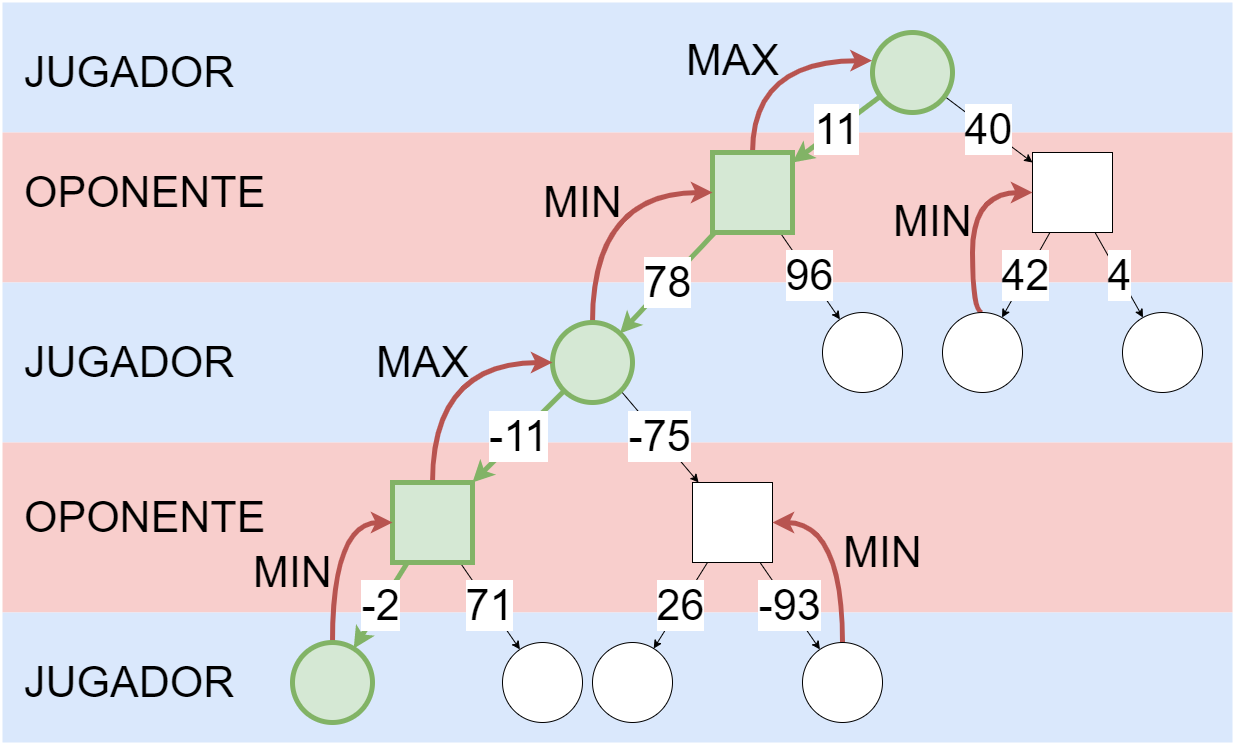

The diagram above was exported from draw.io. Its source (the exported page's mxGraphModel, read from the mxfile embedded in the PNG):
<mxGraphModel dx="2342" dy="1318" grid="1" gridSize="10" guides="1" tooltips="1" connect="1" arrows="1" fold="1" page="1" pageScale="1" pageWidth="850" pageHeight="1100" math="0" shadow="0">
  <root>
    <mxCell id="0" />
    <mxCell id="1" parent="0" />
    <mxCell id="cA_wUig1Wg4S2q7Sx84P-49" value="" style="rounded=0;whiteSpace=wrap;html=1;fontSize=43;strokeWidth=5;fillColor=#dae8fc;strokeColor=none;" vertex="1" parent="1">
      <mxGeometry x="-470" y="50" width="1230" height="130" as="geometry" />
    </mxCell>
    <mxCell id="cA_wUig1Wg4S2q7Sx84P-48" value="" style="rounded=0;whiteSpace=wrap;html=1;fontSize=43;strokeWidth=5;fillColor=#f8cecc;strokeColor=none;" vertex="1" parent="1">
      <mxGeometry x="-470" y="180" width="1230" height="150" as="geometry" />
    </mxCell>
    <mxCell id="cA_wUig1Wg4S2q7Sx84P-47" value="" style="rounded=0;whiteSpace=wrap;html=1;fontSize=43;strokeWidth=5;fillColor=#dae8fc;strokeColor=none;" vertex="1" parent="1">
      <mxGeometry x="-470" y="330" width="1230" height="160" as="geometry" />
    </mxCell>
    <mxCell id="cA_wUig1Wg4S2q7Sx84P-46" value="" style="rounded=0;whiteSpace=wrap;html=1;fontSize=43;strokeWidth=5;fillColor=#f8cecc;strokeColor=none;" vertex="1" parent="1">
      <mxGeometry x="-470" y="490" width="1230" height="170" as="geometry" />
    </mxCell>
    <mxCell id="cA_wUig1Wg4S2q7Sx84P-45" value="" style="rounded=0;whiteSpace=wrap;html=1;fontSize=43;strokeWidth=5;fillColor=#dae8fc;strokeColor=none;" vertex="1" parent="1">
      <mxGeometry x="-470" y="660" width="1230" height="130" as="geometry" />
    </mxCell>
    <mxCell id="cA_wUig1Wg4S2q7Sx84P-3" value="&lt;font style=&quot;font-size: 43px;&quot;&gt;11&lt;/font&gt;" style="rounded=0;orthogonalLoop=1;jettySize=auto;html=1;fontSize=43;fillColor=#d5e8d4;strokeColor=#82b366;strokeWidth=5;" edge="1" parent="1" source="cA_wUig1Wg4S2q7Sx84P-1" target="cA_wUig1Wg4S2q7Sx84P-2">
      <mxGeometry relative="1" as="geometry" />
    </mxCell>
    <mxCell id="cA_wUig1Wg4S2q7Sx84P-5" value="40" style="rounded=0;orthogonalLoop=1;jettySize=auto;html=1;fontSize=43;" edge="1" parent="1" source="cA_wUig1Wg4S2q7Sx84P-1" target="cA_wUig1Wg4S2q7Sx84P-4">
      <mxGeometry relative="1" as="geometry" />
    </mxCell>
    <mxCell id="cA_wUig1Wg4S2q7Sx84P-1" value="" style="ellipse;whiteSpace=wrap;html=1;aspect=fixed;fillColor=#d5e8d4;strokeColor=#82b366;strokeWidth=5;" vertex="1" parent="1">
      <mxGeometry x="400" y="80" width="80" height="80" as="geometry" />
    </mxCell>
    <mxCell id="cA_wUig1Wg4S2q7Sx84P-7" value="78" style="edgeStyle=none;rounded=0;orthogonalLoop=1;jettySize=auto;html=1;fontSize=43;fillColor=#d5e8d4;strokeColor=#82b366;strokeWidth=5;" edge="1" parent="1" source="cA_wUig1Wg4S2q7Sx84P-2" target="cA_wUig1Wg4S2q7Sx84P-6">
      <mxGeometry relative="1" as="geometry" />
    </mxCell>
    <mxCell id="cA_wUig1Wg4S2q7Sx84P-9" value="96" style="edgeStyle=none;rounded=0;orthogonalLoop=1;jettySize=auto;html=1;fontSize=43;" edge="1" parent="1" source="cA_wUig1Wg4S2q7Sx84P-2" target="cA_wUig1Wg4S2q7Sx84P-8">
      <mxGeometry relative="1" as="geometry" />
    </mxCell>
    <mxCell id="cA_wUig1Wg4S2q7Sx84P-53" value="MAX" style="edgeStyle=orthogonalEdgeStyle;curved=1;rounded=0;orthogonalLoop=1;jettySize=auto;html=1;exitX=0.5;exitY=0;exitDx=0;exitDy=0;entryX=-0.006;entryY=0.352;entryDx=0;entryDy=0;entryPerimeter=0;labelBackgroundColor=none;fontSize=43;strokeWidth=5;elbow=vertical;fillColor=#f8cecc;strokeColor=#b85450;" edge="1" parent="1" source="cA_wUig1Wg4S2q7Sx84P-2" target="cA_wUig1Wg4S2q7Sx84P-1">
      <mxGeometry x="-0.131" y="20" relative="1" as="geometry">
        <mxPoint x="-20" y="20" as="offset" />
      </mxGeometry>
    </mxCell>
    <mxCell id="cA_wUig1Wg4S2q7Sx84P-2" value="" style="square;whiteSpace=wrap;html=1;aspect=fixed;fillColor=#d5e8d4;strokeColor=#82b366;strokeWidth=5;" vertex="1" parent="1">
      <mxGeometry x="240" y="200" width="80" height="80" as="geometry" />
    </mxCell>
    <mxCell id="cA_wUig1Wg4S2q7Sx84P-11" value="42" style="edgeStyle=none;rounded=0;orthogonalLoop=1;jettySize=auto;html=1;fontSize=43;" edge="1" parent="1" source="cA_wUig1Wg4S2q7Sx84P-4" target="cA_wUig1Wg4S2q7Sx84P-10">
      <mxGeometry relative="1" as="geometry" />
    </mxCell>
    <mxCell id="cA_wUig1Wg4S2q7Sx84P-13" value="4" style="edgeStyle=none;rounded=0;orthogonalLoop=1;jettySize=auto;html=1;fontSize=43;" edge="1" parent="1" source="cA_wUig1Wg4S2q7Sx84P-4" target="cA_wUig1Wg4S2q7Sx84P-12">
      <mxGeometry relative="1" as="geometry" />
    </mxCell>
    <mxCell id="cA_wUig1Wg4S2q7Sx84P-4" value="" style="square;whiteSpace=wrap;html=1;aspect=fixed;" vertex="1" parent="1">
      <mxGeometry x="560" y="200" width="80" height="80" as="geometry" />
    </mxCell>
    <mxCell id="cA_wUig1Wg4S2q7Sx84P-19" value="-11" style="edgeStyle=none;rounded=0;orthogonalLoop=1;jettySize=auto;html=1;exitX=0;exitY=1;exitDx=0;exitDy=0;fontSize=43;fillColor=#d5e8d4;strokeColor=#82b366;strokeWidth=5;" edge="1" parent="1" source="cA_wUig1Wg4S2q7Sx84P-6" target="cA_wUig1Wg4S2q7Sx84P-16">
      <mxGeometry relative="1" as="geometry" />
    </mxCell>
    <mxCell id="cA_wUig1Wg4S2q7Sx84P-25" value="-75" style="edgeStyle=none;rounded=0;orthogonalLoop=1;jettySize=auto;html=1;exitX=1;exitY=1;exitDx=0;exitDy=0;fontSize=43;" edge="1" parent="1" source="cA_wUig1Wg4S2q7Sx84P-6" target="cA_wUig1Wg4S2q7Sx84P-22">
      <mxGeometry relative="1" as="geometry" />
    </mxCell>
    <mxCell id="cA_wUig1Wg4S2q7Sx84P-52" value="MIN" style="edgeStyle=orthogonalEdgeStyle;curved=1;rounded=0;orthogonalLoop=1;jettySize=auto;html=1;exitX=0.5;exitY=0;exitDx=0;exitDy=0;entryX=0;entryY=0.5;entryDx=0;entryDy=0;labelBackgroundColor=none;fontSize=43;strokeWidth=5;elbow=vertical;fillColor=#f8cecc;strokeColor=#b85450;" edge="1" parent="1" source="cA_wUig1Wg4S2q7Sx84P-6" target="cA_wUig1Wg4S2q7Sx84P-2">
      <mxGeometry x="-0.04" y="10" relative="1" as="geometry">
        <mxPoint as="offset" />
      </mxGeometry>
    </mxCell>
    <mxCell id="cA_wUig1Wg4S2q7Sx84P-6" value="" style="ellipse;whiteSpace=wrap;html=1;aspect=fixed;fillColor=#d5e8d4;strokeColor=#82b366;strokeWidth=5;" vertex="1" parent="1">
      <mxGeometry x="80" y="370" width="80" height="80" as="geometry" />
    </mxCell>
    <mxCell id="cA_wUig1Wg4S2q7Sx84P-8" value="" style="ellipse;whiteSpace=wrap;html=1;aspect=fixed;" vertex="1" parent="1">
      <mxGeometry x="350" y="360" width="80" height="80" as="geometry" />
    </mxCell>
    <mxCell id="cA_wUig1Wg4S2q7Sx84P-55" value="MIN" style="edgeStyle=orthogonalEdgeStyle;curved=1;rounded=0;orthogonalLoop=1;jettySize=auto;html=1;exitX=0.5;exitY=0;exitDx=0;exitDy=0;entryX=0;entryY=0.5;entryDx=0;entryDy=0;labelBackgroundColor=none;fontSize=43;strokeWidth=5;elbow=vertical;fillColor=#f8cecc;strokeColor=#b85450;" edge="1" parent="1" source="cA_wUig1Wg4S2q7Sx84P-10" target="cA_wUig1Wg4S2q7Sx84P-4">
      <mxGeometry x="0.0588" y="40" relative="1" as="geometry">
        <Array as="points">
          <mxPoint x="500" y="360" />
          <mxPoint x="500" y="240" />
        </Array>
        <mxPoint y="-1" as="offset" />
      </mxGeometry>
    </mxCell>
    <mxCell id="cA_wUig1Wg4S2q7Sx84P-10" value="" style="ellipse;whiteSpace=wrap;html=1;aspect=fixed;" vertex="1" parent="1">
      <mxGeometry x="470" y="360" width="80" height="80" as="geometry" />
    </mxCell>
    <mxCell id="cA_wUig1Wg4S2q7Sx84P-12" value="" style="ellipse;whiteSpace=wrap;html=1;aspect=fixed;" vertex="1" parent="1">
      <mxGeometry x="650" y="360" width="80" height="80" as="geometry" />
    </mxCell>
    <mxCell id="cA_wUig1Wg4S2q7Sx84P-14" value="-2" style="edgeStyle=none;rounded=0;orthogonalLoop=1;jettySize=auto;html=1;fontSize=43;fillColor=#d5e8d4;strokeColor=#82b366;strokeWidth=5;labelBackgroundColor=default;" edge="1" parent="1" source="cA_wUig1Wg4S2q7Sx84P-16" target="cA_wUig1Wg4S2q7Sx84P-17">
      <mxGeometry relative="1" as="geometry" />
    </mxCell>
    <mxCell id="cA_wUig1Wg4S2q7Sx84P-15" value="71" style="edgeStyle=none;rounded=0;orthogonalLoop=1;jettySize=auto;html=1;fontSize=43;" edge="1" parent="1" source="cA_wUig1Wg4S2q7Sx84P-16" target="cA_wUig1Wg4S2q7Sx84P-18">
      <mxGeometry relative="1" as="geometry" />
    </mxCell>
    <mxCell id="cA_wUig1Wg4S2q7Sx84P-51" value="MAX" style="edgeStyle=orthogonalEdgeStyle;curved=1;rounded=0;orthogonalLoop=1;jettySize=auto;html=1;exitX=0.5;exitY=0;exitDx=0;exitDy=0;entryX=0;entryY=0.5;entryDx=0;entryDy=0;labelBackgroundColor=none;fontSize=43;strokeWidth=5;elbow=vertical;fillColor=#f8cecc;strokeColor=#b85450;" edge="1" parent="1" source="cA_wUig1Wg4S2q7Sx84P-16" target="cA_wUig1Wg4S2q7Sx84P-6">
      <mxGeometry y="-10" relative="1" as="geometry">
        <mxPoint x="-10" y="-10" as="offset" />
      </mxGeometry>
    </mxCell>
    <mxCell id="cA_wUig1Wg4S2q7Sx84P-16" value="" style="square;whiteSpace=wrap;html=1;aspect=fixed;fillColor=#d5e8d4;strokeColor=#82b366;strokeWidth=5;" vertex="1" parent="1">
      <mxGeometry x="-80" y="530" width="80" height="80" as="geometry" />
    </mxCell>
    <mxCell id="cA_wUig1Wg4S2q7Sx84P-50" value="MIN" style="edgeStyle=orthogonalEdgeStyle;curved=1;rounded=0;orthogonalLoop=1;jettySize=auto;html=1;exitX=0.5;exitY=0;exitDx=0;exitDy=0;entryX=0;entryY=0.5;entryDx=0;entryDy=0;labelBackgroundColor=none;fontSize=43;strokeWidth=5;elbow=vertical;fillColor=#f8cecc;strokeColor=#b85450;" edge="1" parent="1" source="cA_wUig1Wg4S2q7Sx84P-17" target="cA_wUig1Wg4S2q7Sx84P-16">
      <mxGeometry x="-0.2222" y="40" relative="1" as="geometry">
        <mxPoint y="1" as="offset" />
      </mxGeometry>
    </mxCell>
    <mxCell id="cA_wUig1Wg4S2q7Sx84P-17" value="" style="ellipse;whiteSpace=wrap;html=1;aspect=fixed;fillColor=#d5e8d4;strokeColor=#82b366;strokeWidth=5;" vertex="1" parent="1">
      <mxGeometry x="-180" y="690" width="80" height="80" as="geometry" />
    </mxCell>
    <mxCell id="cA_wUig1Wg4S2q7Sx84P-18" value="" style="ellipse;whiteSpace=wrap;html=1;aspect=fixed;" vertex="1" parent="1">
      <mxGeometry x="30" y="690" width="80" height="80" as="geometry" />
    </mxCell>
    <mxCell id="cA_wUig1Wg4S2q7Sx84P-20" value="26" style="edgeStyle=none;rounded=0;orthogonalLoop=1;jettySize=auto;html=1;fontSize=43;" edge="1" parent="1" source="cA_wUig1Wg4S2q7Sx84P-22" target="cA_wUig1Wg4S2q7Sx84P-23">
      <mxGeometry relative="1" as="geometry" />
    </mxCell>
    <mxCell id="cA_wUig1Wg4S2q7Sx84P-21" value="-93" style="edgeStyle=none;rounded=0;orthogonalLoop=1;jettySize=auto;html=1;fontSize=43;" edge="1" parent="1" source="cA_wUig1Wg4S2q7Sx84P-22" target="cA_wUig1Wg4S2q7Sx84P-24">
      <mxGeometry relative="1" as="geometry" />
    </mxCell>
    <mxCell id="cA_wUig1Wg4S2q7Sx84P-22" value="" style="square;whiteSpace=wrap;html=1;aspect=fixed;" vertex="1" parent="1">
      <mxGeometry x="220" y="530" width="80" height="80" as="geometry" />
    </mxCell>
    <mxCell id="cA_wUig1Wg4S2q7Sx84P-23" value="" style="ellipse;whiteSpace=wrap;html=1;aspect=fixed;" vertex="1" parent="1">
      <mxGeometry x="120" y="690" width="80" height="80" as="geometry" />
    </mxCell>
    <mxCell id="cA_wUig1Wg4S2q7Sx84P-54" value="MIN" style="edgeStyle=orthogonalEdgeStyle;curved=1;rounded=0;orthogonalLoop=1;jettySize=auto;html=1;exitX=0.5;exitY=0;exitDx=0;exitDy=0;entryX=1;entryY=0.5;entryDx=0;entryDy=0;labelBackgroundColor=none;fontSize=43;strokeWidth=5;elbow=vertical;fillColor=#f8cecc;strokeColor=#b85450;" edge="1" parent="1" source="cA_wUig1Wg4S2q7Sx84P-24" target="cA_wUig1Wg4S2q7Sx84P-22">
      <mxGeometry x="-0.0526" y="-40" relative="1" as="geometry">
        <mxPoint y="1" as="offset" />
      </mxGeometry>
    </mxCell>
    <mxCell id="cA_wUig1Wg4S2q7Sx84P-24" value="" style="ellipse;whiteSpace=wrap;html=1;aspect=fixed;" vertex="1" parent="1">
      <mxGeometry x="330" y="690" width="80" height="80" as="geometry" />
    </mxCell>
    <mxCell id="cA_wUig1Wg4S2q7Sx84P-34" value="OPONENTE" style="text;html=1;strokeColor=none;fillColor=none;align=left;verticalAlign=middle;whiteSpace=wrap;rounded=0;fontSize=43;" vertex="1" parent="1">
      <mxGeometry x="-450" y="550" width="140" height="30" as="geometry" />
    </mxCell>
    <mxCell id="cA_wUig1Wg4S2q7Sx84P-35" value="JUGADOR" style="text;html=1;strokeColor=none;fillColor=none;align=left;verticalAlign=middle;whiteSpace=wrap;rounded=0;fontSize=43;" vertex="1" parent="1">
      <mxGeometry x="-450" y="395" width="60" height="30" as="geometry" />
    </mxCell>
    <mxCell id="cA_wUig1Wg4S2q7Sx84P-36" value="OPONENTE" style="text;html=1;strokeColor=none;fillColor=none;align=left;verticalAlign=middle;whiteSpace=wrap;rounded=0;fontSize=43;" vertex="1" parent="1">
      <mxGeometry x="-450" y="225" width="140" height="30" as="geometry" />
    </mxCell>
    <mxCell id="cA_wUig1Wg4S2q7Sx84P-37" value="JUGADOR" style="text;html=1;strokeColor=none;fillColor=none;align=left;verticalAlign=middle;whiteSpace=wrap;rounded=0;fontSize=43;" vertex="1" parent="1">
      <mxGeometry x="-450" y="105" width="60" height="30" as="geometry" />
    </mxCell>
    <mxCell id="cA_wUig1Wg4S2q7Sx84P-39" value="JUGADOR" style="text;html=1;strokeColor=none;fillColor=none;align=left;verticalAlign=middle;whiteSpace=wrap;rounded=0;fontSize=43;" vertex="1" parent="1">
      <mxGeometry x="-450" y="715" width="60" height="30" as="geometry" />
    </mxCell>
  </root>
</mxGraphModel>